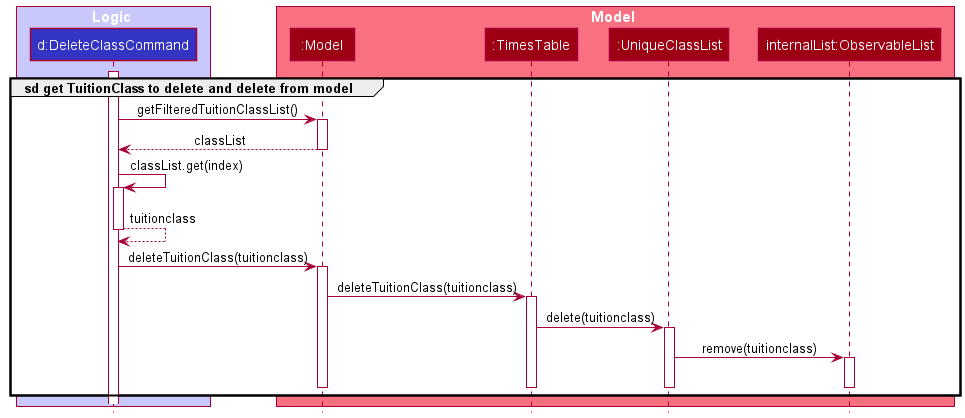

The diagram above was rendered by PlantUML. Its source (embedded in the PNG):
@startuml
!include style.puml

group sd get TuitionClass to delete and delete from model

box Logic LOGIC_COLOR_T1
participant "d:DeleteClassCommand" as DeleteClassCommand LOGIC_COLOR
end box

box Model MODEL_COLOR_T1
participant ":Model" as Model MODEL_COLOR
participant ":TimesTable" as TimesTable MODEL_COLOR
participant ":UniqueClassList" as UniqueClassList MODEL_COLOR
participant "internalList:ObservableList" as internalList MODEL_COLOR
end box

activate DeleteClassCommand

DeleteClassCommand -> Model : getFilteredTuitionClassList()
activate Model



Model --> DeleteClassCommand : classList
deactivate Model

DeleteClassCommand -> DeleteClassCommand : classList.get(index)
activate DeleteClassCommand
DeleteClassCommand --> DeleteClassCommand : tuitionclass
deactivate DeleteClassCommand

DeleteClassCommand -> Model : deleteTuitionClass(tuitionclass)
activate Model
Model -> TimesTable : deleteTuitionClass(tuitionclass)
activate TimesTable
TimesTable -> UniqueClassList : delete(tuitionclass)
activate UniqueClassList
UniqueClassList -> internalList : remove(tuitionclass)
activate internalList
deactivate internalList
deactivate UniqueClassList
deactivate TimesTable
deactivate Model

end
@enduml